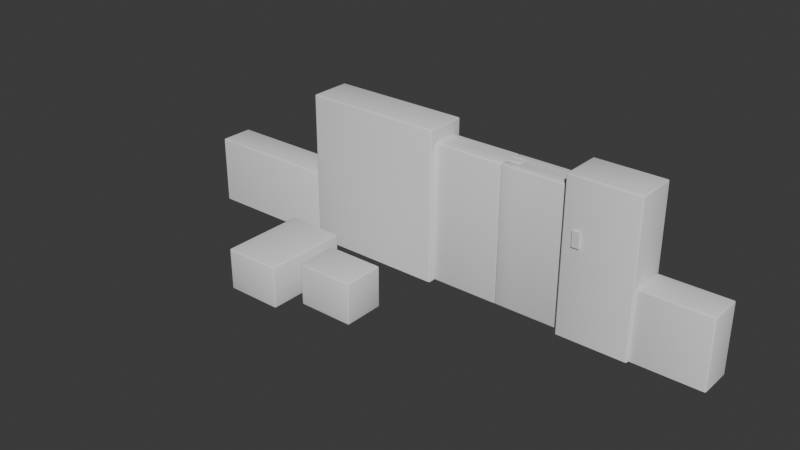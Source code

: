 # Source: Blender.blend  (saved by Blender 4.5.90; exported with 4.5.12 LTS)
import bpy
from mathutils import Matrix  # noqa: F401  (used for matrix-valued properties, if any)

bpy.ops.wm.read_factory_settings(use_empty=True)
scene = bpy.context.scene
scene.name = 'Scene'

# ---- collections
col_object = bpy.data.collections.new('Object'); scene.collection.children.link(col_object)
col_map = bpy.data.collections.new('Map'); scene.collection.children.link(col_map)

# ---- world
world_world = bpy.data.worlds.new('World'); scene.world = world_world
world_world.use_nodes = True; world_world.node_tree.nodes.clear()
_N = world_world.node_tree.nodes; _L = world_world.node_tree.links
n0 = _N.new('ShaderNodeOutputWorld'); n0.name = 'World Output'; n0.location = (200, 100)
n1 = _N.new('ShaderNodeBackground'); n1.name = 'Background'; n1.location = (-200, 100)
n1.inputs[0].default_value = (0.05088, 0.05088, 0.05088, 1.0)
_L.new(n1.outputs[0], n0.inputs[0])
n0.is_active_output = True
world_world.color = (0.05088, 0.05088, 0.05088)
world_world.sun_shadow_jitter_overblur = 0.0

# ---- meshes
me_plane_020 = bpy.data.meshes.new('Plane.020')
me_plane_020.from_pydata([(0.4, -0.3, 0.0), (0.4, -0.3, 0.6), (0.4, 0.3, 0.0), (0.4, 0.3, 0.6), (-0.41, -0.3, 0.0), (-0.41, -0.3, 0.6), (-0.41, 0.3, 0.0), (-0.41, 0.3, 0.6)], [], [(5, 7, 6, 4), (1, 0, 2, 3), (1, 3, 7, 5), (3, 2, 6, 7), (1, 5, 4, 0), (0, 4, 6, 2)])
me_plane_020.polygons.foreach_set('use_smooth', [True] * 6)
_uv = me_plane_020.uv_layers.new(name='UVMap')
_uv.uv.foreach_set('vector', [0.6771, 0.3229, 0.6771, 0.01039, 0.9896, 0.01039, 0.9896, 0.3229, 0.6771, 0.3437, 0.9896, 0.3437, 0.9896, 0.6563, 0.6771, 0.6563, 0.01039, 0.4531, 0.3229, 0.4531, 0.3229, 0.8751, 0.01039, 0.8751, 0.01039, 0.01039, 0.3229, 0.01039, 0.3229, 0.4323, 0.01039, 0.4323, 0.3437, 0.4323, 0.3437, 0.01039, 0.6563, 0.01039, 0.6563, 0.4323, 0.3437, 0.8751, 0.3437, 0.4531, 0.6563, 0.4531, 0.6563, 0.8751])
me_plane_020.update()
me_plane_021 = bpy.data.meshes.new('Plane.021')
me_plane_021.from_pydata([(0.4, -0.6, 0.0), (0.4, -0.6, 0.6), (0.4, 0.6, 0.0), (0.4, 0.6, 0.6), (-0.41, -0.6, 0.0), (-0.41, -0.6, 0.6), (-0.41, 0.6, 0.0), (-0.41, 0.6, 0.6)], [], [(5, 7, 6, 4), (1, 0, 2, 3), (1, 3, 7, 5), (3, 2, 6, 7), (1, 5, 4, 0), (0, 4, 6, 2)])
me_plane_021.polygons.foreach_set('use_smooth', [True] * 6)
_uv = me_plane_021.uv_layers.new(name='UVMap')
_uv.uv.foreach_set('vector', [0.01012, 0.9899, 0.01012, 0.5101, 0.25, 0.5101, 0.25, 0.9899, 0.2702, 0.5101, 0.5101, 0.5101, 0.5101, 0.9899, 0.2702, 0.9899, 0.334, 0.01012, 0.334, 0.4899, 0.01012, 0.4899, 0.01012, 0.01012, 0.6983, 0.01012, 0.9382, 0.01012, 0.9382, 0.334, 0.6983, 0.334, 0.6983, 0.678, 0.6983, 0.3542, 0.9382, 0.3542, 0.9382, 0.678, 0.3542, 0.01012, 0.678, 0.01012, 0.678, 0.4899, 0.3542, 0.4899])
me_plane_021.update()
me_plane_018 = bpy.data.meshes.new('Plane.018')
me_plane_018.from_pydata([(-0.2545, -0.33, 1.29), (-0.2545, -0.33, 1.51), (-0.2545, -0.27, 1.29), (-0.2545, -0.27, 1.51), (-0.3555, -0.33, 1.29), (-0.3555, -0.33, 1.51), (-0.3555, -0.27, 1.29), (-0.3555, -0.27, 1.51)], [], [(5, 7, 6, 4), (1, 0, 2, 3), (1, 3, 7, 5), (0, 4, 6, 2), (1, 5, 4, 0)])
_uv = me_plane_018.uv_layers.new(name='UVMap')
_uv.uv.foreach_set('vector', [0.3605, 0.008839, 0.559, 0.008839, 0.559, 0.7364, 0.3605, 0.7364, 0.7751, 0.008839, 0.7751, 0.7364, 0.5766, 0.7364, 0.5766, 0.008839, 0.7927, 0.008839, 0.9912, 0.008839, 0.9912, 0.3429, 0.7927, 0.3429, 0.7927, 0.6945, 0.7927, 0.3605, 0.9912, 0.3605, 0.9912, 0.6945, 0.008839, 0.008839, 0.3429, 0.008839, 0.3429, 0.7364, 0.008839, 0.7364])
me_plane_018.update()
me_plane_007 = bpy.data.meshes.new('Plane.007')
me_plane_007.from_pydata([(1.0, -0.2, 0.0), (0.0, -0.2, 2.0), (0.0, -0.2, 0.0), (1.0, -0.2, 2.0), (1.0, 0.2, 0.0), (1.0, 0.2, 2.0), (0.0, 0.2, 0.0), (0.0, 0.2, 2.0), (1.0, -0.06667, 2.0), (1.0, 0.06667, 2.0), (0.0, 0.06667, 2.0), (0.0, -0.06667, 2.0), (0.0, 0.06667, 0.0), (0.0, -0.06667, 0.0), (1.0, 0.06667, 0.0), (1.0, -0.06667, 0.0), (0.19, -0.2, 0.0), (0.19, -0.2, 2.0), (0.19, 0.2, 0.0), (0.19, 0.2, 2.0), (0.19, -0.06667, 0.0), (0.19, 0.06667, 0.0), (0.19, -0.06667, 2.0), (0.19, 0.06667, 2.0)], [], [(17, 1, 2, 16), (19, 18, 6, 7), (23, 9, 5, 19), (12, 10, 7, 6), (21, 12, 6, 18), (16, 2, 13, 20), (20, 13, 11, 22), (2, 1, 11, 13), (20, 22, 23, 21), (17, 3, 8, 22), (22, 8, 9, 23), (21, 23, 10, 12), (1, 17, 22, 11), (15, 20, 21, 14), (0, 16, 20, 15), (14, 21, 18, 4), (10, 23, 19, 7), (5, 4, 18, 19), (3, 17, 16, 0)])
me_plane_007.polygons.foreach_set('use_smooth', [True] * 19)
_uv = me_plane_007.uv_layers.new(name='UVMap')
_uv.uv.foreach_set('vector', [0.2457, 0.7208, 0.1871, 0.7208, 0.1871, 0.1034, 0.2457, 0.1034, 0.2457, 0.7208, 0.2457, 0.1034, 0.1871, 0.1034, 0.1871, 0.7208, 0.2457, 0.7208, 0.4957, 0.7208, 0.4957, 0.7208, 0.2457, 0.7208, 0.1871, 0.1034, 0.1871, 0.7208, 0.1871, 0.7208, 0.1871, 0.1034, 0.2457, 0.1034, 0.1871, 0.1034, 0.1871, 0.1034, 0.2457, 0.1034, 0.2457, 0.1034, 0.1871, 0.1034, 0.1871, 0.1034, 0.2457, 0.1034, 0.2457, 0.1034, 0.1871, 0.1034, 0.1871, 0.7208, 0.2457, 0.7208, 0.1871, 0.1034, 0.1871, 0.7208, 0.1871, 0.7208, 0.1871, 0.1034, 0.2457, 0.1034, 0.2457, 0.7208, 0.2457, 0.7208, 0.2457, 0.1034, 0.2457, 0.7208, 0.4957, 0.7208, 0.4957, 0.7208, 0.2457, 0.7208, 0.2457, 0.7208, 0.4957, 0.7208, 0.4957, 0.7208, 0.2457, 0.7208, 0.2457, 0.1034, 0.2457, 0.7208, 0.1871, 0.7208, 0.1871, 0.1034, 0.1871, 0.7208, 0.2457, 0.7208, 0.2457, 0.7208, 0.1871, 0.7208, 0.4957, 0.1034, 0.2457, 0.1034, 0.2457, 0.1034, 0.4957, 0.1034, 0.4957, 0.1034, 0.2457, 0.1034, 0.2457, 0.1034, 0.4957, 0.1034, 0.4957, 0.1034, 0.2457, 0.1034, 0.2457, 0.1034, 0.4957, 0.1034, 0.1871, 0.7208, 0.2457, 0.7208, 0.2457, 0.7208, 0.1871, 0.7208, 0.4957, 0.7208, 0.4957, 0.1034, 0.2457, 0.1034, 0.2457, 0.7208, 0.4957, 0.7208, 0.2457, 0.7208, 0.2457, 0.1034, 0.4957, 0.1034])
me_plane_007.update()
me_plane_013 = bpy.data.meshes.new('Plane.013')
me_plane_013.from_pydata([(-1.0, 0.2, 0.0), (-1.0, 0.2, 2.0), (-1.0, -0.2, 0.0), (-1.0, -0.2, 2.0), (-1.0, 0.06667, 2.0), (-1.0, -0.06667, 2.0), (0.2, -0.06667, 2.0), (0.2, 0.06667, 2.0), (0.2, -0.06667, 0.0), (0.2, 0.06667, 0.0), (-1.0, -0.06667, 0.0), (-1.0, 0.06667, 0.0), (0.01, 0.2, 0.0), (0.01, 0.2, 2.0), (0.01, -0.2, 0.0), (0.01, -0.2, 2.0), (0.01, 0.06667, 0.0), (0.01, -0.06667, 0.0), (0.01, 0.06667, 2.0), (0.01, -0.06667, 2.0)], [], [(19, 5, 3, 15), (13, 1, 4, 18), (18, 4, 5, 19), (11, 16, 17, 10), (0, 12, 16, 11), (10, 17, 14, 2), (3, 2, 14, 15), (1, 13, 12, 0), (7, 18, 19, 6), (9, 7, 6, 8), (16, 9, 8, 17), (17, 8, 6, 19), (19, 15, 14, 17), (16, 18, 7, 9), (16, 12, 13, 18)])
me_plane_013.polygons.foreach_set('use_smooth', [True] * 15)
_uv = me_plane_013.uv_layers.new(name='UVMap')
_uv.uv.foreach_set('vector', [0.5878, 0.7259, 0.276, 0.7259, 0.276, 0.7259, 0.5878, 0.7259, 0.5878, 0.7259, 0.276, 0.7259, 0.276, 0.7259, 0.5878, 0.7259, 0.5878, 0.7259, 0.276, 0.7259, 0.276, 0.7259, 0.5878, 0.7259, 0.276, 0.1086, 0.5878, 0.1086, 0.5878, 0.1086, 0.276, 0.1086, 0.276, 0.1086, 0.5878, 0.1086, 0.5878, 0.1086, 0.276, 0.1086, 0.276, 0.1086, 0.5878, 0.1086, 0.5878, 0.1086, 0.276, 0.1086, 0.276, 0.7259, 0.276, 0.1086, 0.5878, 0.1086, 0.5878, 0.7259, 0.276, 0.7259, 0.5878, 0.7259, 0.5878, 0.1086, 0.276, 0.1086, 0.6464, 0.7259, 0.5878, 0.7259, 0.5878, 0.7259, 0.6464, 0.7259, 0.6464, 0.1086, 0.6464, 0.7259, 0.6464, 0.7259, 0.6464, 0.1086, 0.5878, 0.1086, 0.6464, 0.1086, 0.6464, 0.1086, 0.5878, 0.1086, 0.5878, 0.1086, 0.6464, 0.1086, 0.6464, 0.7259, 0.5878, 0.7259, 0.5878, 0.7259, 0.5878, 0.7259, 0.5878, 0.1086, 0.5878, 0.1086, 0.5878, 0.1086, 0.5878, 0.7259, 0.6464, 0.7259, 0.6464, 0.1086, 0.5878, 0.1086, 0.5878, 0.1086, 0.5878, 0.7259, 0.5878, 0.7259])
me_plane_013.update()
me_plane_014 = bpy.data.meshes.new('Plane.014')
me_plane_014.from_pydata([(0.5, -0.3, 0.0), (0.5, -0.3, 2.2), (0.5, 0.3, 0.0), (0.5, 0.3, 2.2), (-0.51, -0.3, 0.0), (-0.51, -0.3, 2.2), (-0.51, 0.3, 0.0), (-0.51, 0.3, 2.2)], [], [(5, 7, 6, 4), (1, 0, 2, 3), (1, 3, 7, 5), (3, 2, 6, 7), (1, 5, 4, 0)])
me_plane_014.polygons.foreach_set('use_smooth', [True] * 5)
_uv = me_plane_014.uv_layers.new(name='UVMap')
_uv.uv.foreach_set('vector', [0.4927, 0.7825, 0.4927, 0.7825, 0.4927, 0.1034, 0.4927, 0.1034, 0.8044, 0.7825, 0.8044, 0.1034, 0.8044, 0.1034, 0.8044, 0.7825, 0.8044, 0.7825, 0.8044, 0.7825, 0.4927, 0.7825, 0.4927, 0.7825, 0.8044, 0.7825, 0.8044, 0.1034, 0.4927, 0.1034, 0.4927, 0.7825, 0.8044, 0.7825, 0.4927, 0.7825, 0.4927, 0.1034, 0.8044, 0.1034])
me_plane_014.update()
me_plane_015 = bpy.data.meshes.new('Plane.015')
me_plane_015.from_pydata([(1.005, -0.3, 0.0), (1.005, -0.3, 2.2), (1.005, 0.3, 0.0), (1.005, 0.3, 2.2), (-1.015, -0.3, 0.0), (-1.015, -0.3, 2.2), (-1.015, 0.3, 0.0), (-1.015, 0.3, 2.2)], [], [(5, 7, 6, 4), (1, 0, 2, 3), (1, 3, 7, 5), (3, 2, 6, 7), (1, 5, 4, 0)])
me_plane_015.polygons.foreach_set('use_smooth', [True] * 5)
_uv = me_plane_015.uv_layers.new(name='UVMap')
_uv.uv.foreach_set('vector', [0.1465, 0.7841, 0.1465, 0.7841, 0.1465, 0.105, 0.1465, 0.105, 0.7701, 0.7841, 0.7701, 0.105, 0.7701, 0.105, 0.7701, 0.7841, 0.7701, 0.7841, 0.7701, 0.7841, 0.1465, 0.7841, 0.1465, 0.7841, 0.7701, 0.7841, 0.7701, 0.105, 0.1465, 0.105, 0.1465, 0.7841, 0.7701, 0.7841, 0.1465, 0.7841, 0.1465, 0.105, 0.7701, 0.105])
me_plane_015.update()
me_plane_016 = bpy.data.meshes.new('Plane.016')
me_plane_016.from_pydata([(0.5, -0.25, 0.0), (0.5, -0.25, 1.0), (0.5, 0.25, 0.0), (0.5, 0.25, 1.0), (-0.51, -0.25, 0.0), (-0.51, -0.25, 1.0), (-0.51, 0.25, 0.0), (-0.51, 0.25, 1.0)], [], [(5, 7, 6, 4), (1, 0, 2, 3), (1, 3, 7, 5), (3, 2, 6, 7), (1, 5, 4, 0)])
me_plane_016.polygons.foreach_set('use_smooth', [True] * 5)
_uv = me_plane_016.uv_layers.new(name='UVMap')
_uv.uv.foreach_set('vector', [0.2449, 0.4291, 0.2449, 0.4291, 0.2449, 0.1204, 0.2449, 0.1204, 0.5566, 0.4291, 0.5566, 0.1204, 0.5566, 0.1204, 0.5566, 0.4291, 0.5566, 0.4291, 0.5566, 0.4291, 0.2449, 0.4291, 0.2449, 0.4291, 0.5566, 0.4291, 0.5566, 0.1204, 0.2449, 0.1204, 0.2449, 0.4291, 0.5566, 0.4291, 0.2449, 0.4291, 0.2449, 0.1204, 0.5566, 0.1204])
me_plane_016.update()
me_plane_017 = bpy.data.meshes.new('Plane.017')
me_plane_017.from_pydata([(1.005, -0.25, 0.0), (1.005, -0.25, 1.0), (1.005, 0.25, 0.0), (1.005, 0.25, 1.0), (-1.015, -0.25, 0.0), (-1.015, -0.25, 1.0), (-1.015, 0.25, 0.0), (-1.015, 0.25, 1.0)], [], [(5, 7, 6, 4), (1, 0, 2, 3), (1, 3, 7, 5), (3, 2, 6, 7), (1, 5, 4, 0)])
me_plane_017.polygons.foreach_set('use_smooth', [True] * 5)
_uv = me_plane_017.uv_layers.new(name='UVMap')
_uv.uv.foreach_set('vector', [0.1686, 0.4564, 0.1686, 0.4564, 0.1686, 0.1478, 0.1686, 0.1478, 0.7922, 0.4564, 0.7922, 0.1478, 0.7922, 0.1478, 0.7922, 0.4564, 0.7922, 0.4564, 0.7922, 0.4564, 0.1686, 0.4564, 0.1686, 0.4564, 0.7922, 0.4564, 0.7922, 0.1478, 0.1686, 0.1478, 0.1686, 0.4564, 0.7922, 0.4564, 0.1686, 0.4564, 0.1686, 0.1478, 0.7922, 0.1478])
me_plane_017.update()

# ---- objects
ob_box_1 = bpy.data.objects.new('Box-1', me_plane_020)
ob_box_2 = bpy.data.objects.new('Box-2', me_plane_021)
ob_serratura = bpy.data.objects.new('Serratura', me_plane_018)
ob_antadx = bpy.data.objects.new('AntaDX', me_plane_007)
ob_antasx = bpy.data.objects.new('AntaSX', me_plane_013)
ob_muro_1 = bpy.data.objects.new('Muro-1', me_plane_014)
ob_muro_2 = bpy.data.objects.new('Muro-2', me_plane_015)
ob_muretto_1 = bpy.data.objects.new('Muretto-1', me_plane_016)
ob_muretto_2 = bpy.data.objects.new('Muretto-2', me_plane_017)

# ---- transforms, parenting, visibility, modifiers, constraints
ob_box_1.location = (-1.5, -1.5, 0.0)
_m = ob_box_1.modifiers.new('Bevel', 'BEVEL')
_m.width = 0.02
_m.width_pct = 0.02
_m.segments = 2
ob_box_2.location = (-2.5, -1.5, 0.0)
_m = ob_box_2.modifiers.new('Bevel', 'BEVEL')
_m.width = 0.02
_m.width_pct = 0.02
_m.segments = 2
ob_serratura.location = (1.5, 0.0, 0.0)
ob_antadx.location = (0.0, 0.0, 0.0)
_m = ob_antadx.modifiers.new('Bevel', 'BEVEL')
_m.width = 0.02
_m.width_pct = 0.02
_m.segments = 2
ob_antasx.location = (0.0, 0.0, 0.0)
_m = ob_antasx.modifiers.new('Bevel', 'BEVEL')
_m.width = 0.02
_m.width_pct = 0.02
_m.segments = 2
ob_muro_1.location = (1.5, 0.0, 0.0)
_m = ob_muro_1.modifiers.new('Bevel', 'BEVEL')
_m.width = 0.02
_m.width_pct = 0.02
_m.segments = 2
ob_muro_2.location = (-2.0, 0.0, 0.0)
_m = ob_muro_2.modifiers.new('Bevel', 'BEVEL')
_m.width = 0.02
_m.width_pct = 0.02
_m.segments = 2
ob_muretto_1.location = (2.5, 0.0, 0.0)
_m = ob_muretto_1.modifiers.new('Bevel', 'BEVEL')
_m.width = 0.02
_m.width_pct = 0.02
_m.segments = 2
ob_muretto_2.location = (-4.0, 0.0, 0.0)
_m = ob_muretto_2.modifiers.new('Bevel', 'BEVEL')
_m.width = 0.02
_m.width_pct = 0.02
_m.segments = 2

# ---- collection membership
col_object.objects.link(ob_box_1)
col_object.objects.link(ob_box_2)
col_object.objects.link(ob_serratura)
col_map.objects.link(ob_antadx)
col_map.objects.link(ob_antasx)
col_map.objects.link(ob_muro_1)
col_map.objects.link(ob_muro_2)
col_map.objects.link(ob_muretto_1)
col_map.objects.link(ob_muretto_2)

# ---- scene / render settings (as saved in the file)
scene.frame_start = 1; scene.frame_end = 250; scene.frame_set(1)
scene.render.engine = 'BLENDER_EEVEE_NEXT'
bpy.context.view_layer.update()

# ---- added for rendering (the .blend has no active camera and no usable light): camera, sun
cam_auto = bpy.data.cameras.new('AutoCamera')
cam_auto.lens = 50.0
cam_auto.sensor_width = 36.0
cam_auto.clip_end = 1000.0
ob_auto_camera = bpy.data.objects.new('AutoCamera', cam_auto)
scene.collection.objects.link(ob_auto_camera)
ob_auto_camera.location = (6.99664, -10.505, 7.50331)
ob_auto_camera.rotation_euler = (1.09748, -7.21219e-08, 0.694738)
scene.camera = ob_auto_camera
light_auto_sun = bpy.data.lights.new('AutoSun', 'SUN')
light_auto_sun.energy = 3.0
light_auto_sun.angle = 0.0523599
ob_auto_sun = bpy.data.objects.new('AutoSun', light_auto_sun)
scene.collection.objects.link(ob_auto_sun)
ob_auto_sun.rotation_euler = (0.872665, 0.174533, 0.523599)
bpy.context.view_layer.update()
